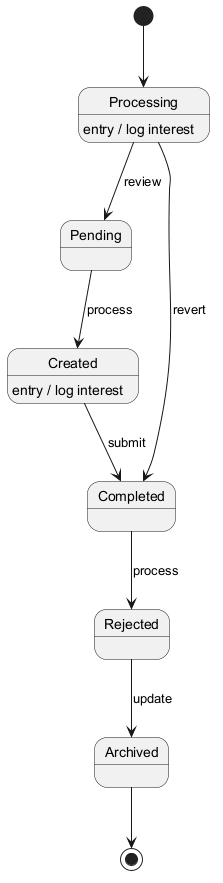

The diagram above was rendered by PlantUML. Its source (embedded in the PNG):
@startuml
skinparam backgroundColor #FFFFFF
skinparam classBackgroundColor #E8F4FA
skinparam classBorderColor #2C7DA0
[*] --> Processing
Processing --> Pending : review
Processing : entry / log interest
Pending --> Created : process
Created --> Completed : submit
Created : entry / log interest
Completed --> Rejected : process
Rejected --> Archived : update
Processing --> Completed : revert
Archived --> [*]
@enduml